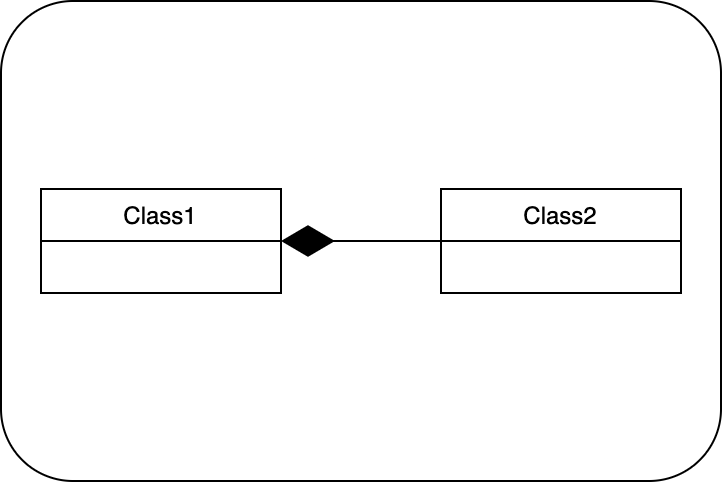

The diagram above was exported from draw.io. Its source (the exported page's mxGraphModel, read from the mxfile embedded in the PNG):
<mxGraphModel dx="1666" dy="741" grid="1" gridSize="10" guides="1" tooltips="1" connect="1" arrows="1" fold="1" page="1" pageScale="1" pageWidth="2336" pageHeight="1654" math="0" shadow="0">
  <root>
    <mxCell id="0" />
    <mxCell id="1" parent="0" />
    <mxCell id="3UcV8cILlGUknG-rFq_F-1" value="" style="rounded=1;whiteSpace=wrap;html=1;fillColor=#FFFFFF;" vertex="1" parent="1">
      <mxGeometry x="120" y="480" width="360" height="240" as="geometry" />
    </mxCell>
    <mxCell id="AsgIX86VHfzJY6Uy08cR-1" value="Class1" style="swimlane;fontStyle=0;childLayout=stackLayout;horizontal=1;startSize=26;fillColor=none;horizontalStack=0;resizeParent=1;resizeParentMax=0;resizeLast=0;collapsible=1;marginBottom=0;" vertex="1" parent="1">
      <mxGeometry x="140" y="574" width="120" height="52" as="geometry">
        <mxRectangle x="200" y="400" width="100" height="30" as="alternateBounds" />
      </mxGeometry>
    </mxCell>
    <mxCell id="AsgIX86VHfzJY6Uy08cR-2" value="Class2" style="swimlane;fontStyle=0;childLayout=stackLayout;horizontal=1;startSize=26;fillColor=none;horizontalStack=0;resizeParent=1;resizeParentMax=0;resizeLast=0;collapsible=1;marginBottom=0;" vertex="1" parent="1">
      <mxGeometry x="340" y="574" width="120" height="52" as="geometry" />
    </mxCell>
    <mxCell id="AsgIX86VHfzJY6Uy08cR-4" value="" style="endArrow=diamondThin;endFill=1;endSize=24;html=1;rounded=0;entryX=1;entryY=0.5;entryDx=0;entryDy=0;exitX=0;exitY=0.5;exitDx=0;exitDy=0;" edge="1" parent="1" source="AsgIX86VHfzJY6Uy08cR-2" target="AsgIX86VHfzJY6Uy08cR-1">
      <mxGeometry width="160" relative="1" as="geometry">
        <mxPoint x="350" y="599.5" as="sourcePoint" />
        <mxPoint x="280" y="604" as="targetPoint" />
      </mxGeometry>
    </mxCell>
  </root>
</mxGraphModel>